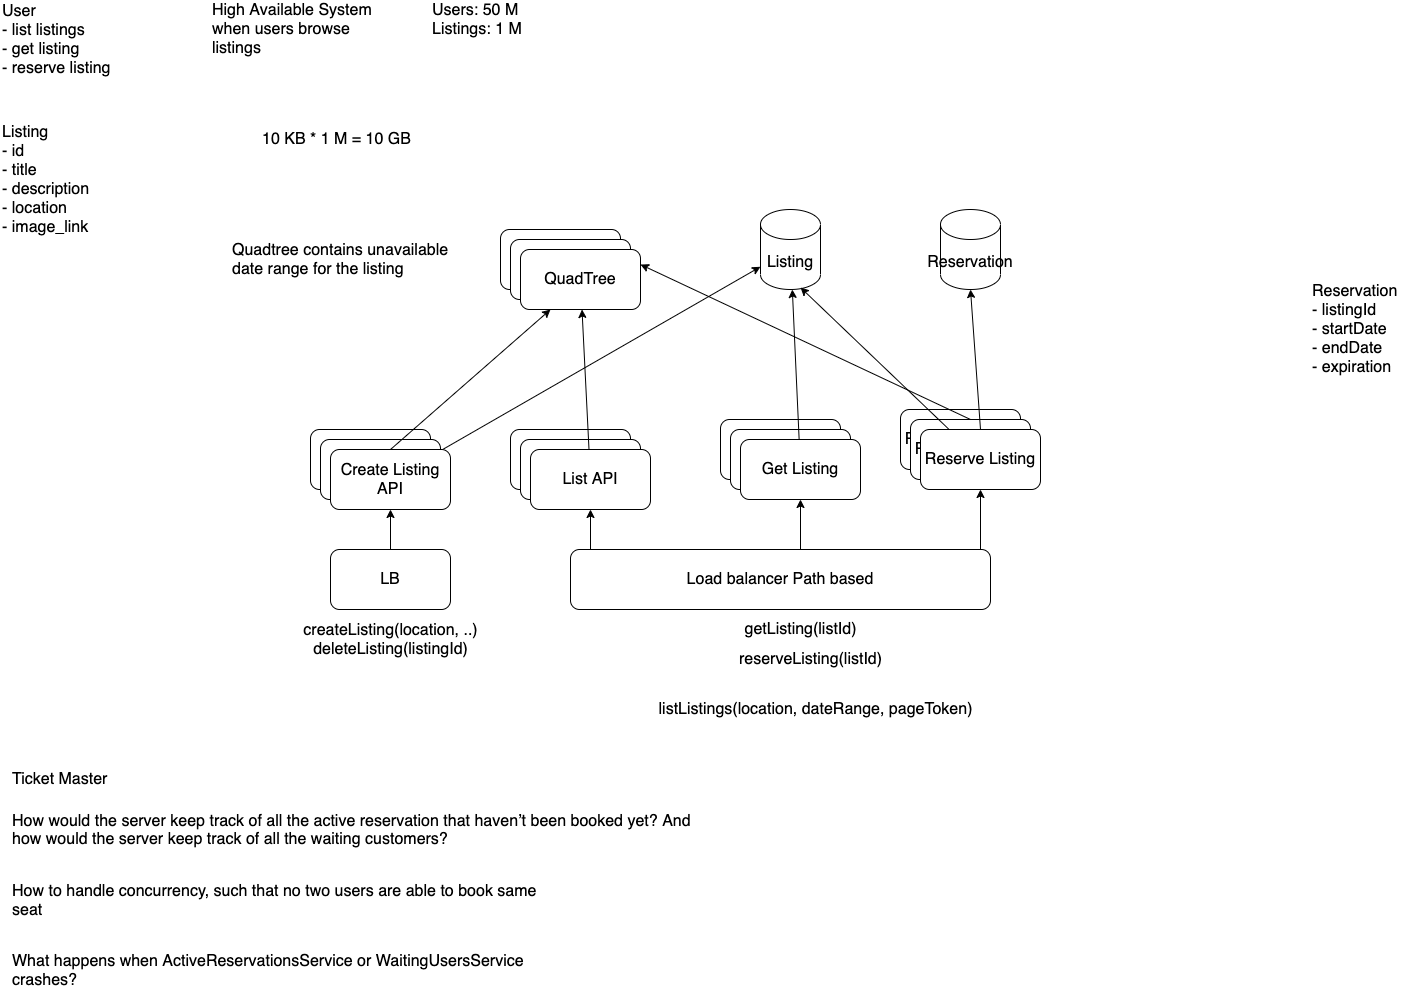

The diagram above was exported from draw.io. Its source (the exported page's mxGraphModel, read from the mxfile embedded in the PNG):
<mxGraphModel dx="1106" dy="606" grid="1" gridSize="10" guides="1" tooltips="1" connect="1" arrows="1" fold="1" page="1" pageScale="1" pageWidth="850" pageHeight="1100" background="#ffffff" math="0" shadow="0">
  <root>
    <mxCell id="0" />
    <mxCell id="1" parent="0" />
    <mxCell id="ifCscj7KYBrBtVMBYIpV-1" value="User&lt;br&gt;- list listings&lt;br&gt;- get listing&lt;br&gt;- reserve listing" style="text;html=1;strokeColor=none;fillColor=none;align=left;verticalAlign=middle;whiteSpace=wrap;fontSize=16;rounded=1;" parent="1" vertex="1">
      <mxGeometry x="80" y="100" width="150" height="20" as="geometry" />
    </mxCell>
    <mxCell id="ifCscj7KYBrBtVMBYIpV-2" value="High Available System when users browse listings" style="text;html=1;strokeColor=none;fillColor=none;align=left;verticalAlign=middle;whiteSpace=wrap;fontSize=16;rounded=1;" parent="1" vertex="1">
      <mxGeometry x="290" y="90" width="190" height="20" as="geometry" />
    </mxCell>
    <mxCell id="ifCscj7KYBrBtVMBYIpV-3" value="Users: 50 M&lt;br&gt;Listings: 1 M" style="text;html=1;strokeColor=none;fillColor=none;align=left;verticalAlign=middle;whiteSpace=wrap;fontSize=16;rounded=1;" parent="1" vertex="1">
      <mxGeometry x="510" y="80" width="190" height="20" as="geometry" />
    </mxCell>
    <mxCell id="ifCscj7KYBrBtVMBYIpV-4" value="Listing&lt;br&gt;- id&lt;br&gt;- title&lt;br&gt;- description&lt;br&gt;- location&lt;br&gt;- image_link" style="text;html=1;align=left;verticalAlign=middle;resizable=0;points=[];autosize=1;strokeColor=none;fontSize=16;rounded=1;" parent="1" vertex="1">
      <mxGeometry x="80" y="190" width="100" height="120" as="geometry" />
    </mxCell>
    <mxCell id="ifCscj7KYBrBtVMBYIpV-5" value="10 KB * 1 M = 10 GB" style="text;html=1;align=left;verticalAlign=middle;resizable=0;points=[];autosize=1;strokeColor=none;fontSize=16;rounded=1;" parent="1" vertex="1">
      <mxGeometry x="340" y="200" width="160" height="20" as="geometry" />
    </mxCell>
    <mxCell id="ifCscj7KYBrBtVMBYIpV-6" value="Listing" style="shape=cylinder3;whiteSpace=wrap;html=1;boundedLbl=1;backgroundOutline=1;size=15;fontSize=16;align=center;rounded=1;" parent="1" vertex="1">
      <mxGeometry x="840" y="280" width="60" height="80" as="geometry" />
    </mxCell>
    <mxCell id="ifCscj7KYBrBtVMBYIpV-7" value="QuadTree" style="whiteSpace=wrap;html=1;fontSize=16;align=center;rounded=1;" parent="1" vertex="1">
      <mxGeometry x="580" y="300" width="120" height="60" as="geometry" />
    </mxCell>
    <mxCell id="ifCscj7KYBrBtVMBYIpV-8" value="QuadTree" style="whiteSpace=wrap;html=1;fontSize=16;align=center;rounded=1;" parent="1" vertex="1">
      <mxGeometry x="590" y="310" width="120" height="60" as="geometry" />
    </mxCell>
    <mxCell id="ifCscj7KYBrBtVMBYIpV-9" value="QuadTree" style="whiteSpace=wrap;html=1;fontSize=16;align=center;rounded=1;" parent="1" vertex="1">
      <mxGeometry x="600" y="320" width="120" height="60" as="geometry" />
    </mxCell>
    <mxCell id="ifCscj7KYBrBtVMBYIpV-10" value="List API" style="whiteSpace=wrap;html=1;fontSize=16;align=center;rounded=1;" parent="1" vertex="1">
      <mxGeometry x="590" y="500" width="120" height="60" as="geometry" />
    </mxCell>
    <mxCell id="ifCscj7KYBrBtVMBYIpV-11" value="listListings(location, dateRange, pageToken)" style="text;html=1;align=center;verticalAlign=middle;resizable=0;points=[];autosize=1;strokeColor=none;fontSize=16;rounded=1;" parent="1" vertex="1">
      <mxGeometry x="730" y="770" width="330" height="20" as="geometry" />
    </mxCell>
    <mxCell id="ifCscj7KYBrBtVMBYIpV-12" value="List API" style="whiteSpace=wrap;html=1;fontSize=16;align=center;rounded=1;" parent="1" vertex="1">
      <mxGeometry x="600" y="510" width="120" height="60" as="geometry" />
    </mxCell>
    <mxCell id="ifCscj7KYBrBtVMBYIpV-16" value="" style="orthogonalLoop=1;jettySize=auto;html=1;fontSize=16;" parent="1" source="ifCscj7KYBrBtVMBYIpV-13" target="ifCscj7KYBrBtVMBYIpV-9" edge="1">
      <mxGeometry relative="1" as="geometry" />
    </mxCell>
    <mxCell id="ifCscj7KYBrBtVMBYIpV-13" value="List API" style="whiteSpace=wrap;html=1;fontSize=16;align=center;rounded=1;" parent="1" vertex="1">
      <mxGeometry x="610" y="520" width="120" height="60" as="geometry" />
    </mxCell>
    <mxCell id="ifCscj7KYBrBtVMBYIpV-15" value="" style="edgeStyle=orthogonalEdgeStyle;orthogonalLoop=1;jettySize=auto;html=1;fontSize=16;" parent="1" target="ifCscj7KYBrBtVMBYIpV-13" edge="1">
      <mxGeometry relative="1" as="geometry">
        <mxPoint x="670" y="620" as="sourcePoint" />
      </mxGeometry>
    </mxCell>
    <mxCell id="ifCscj7KYBrBtVMBYIpV-17" value="List API" style="whiteSpace=wrap;html=1;fontSize=16;align=center;rounded=1;" parent="1" vertex="1">
      <mxGeometry x="390" y="500" width="120" height="60" as="geometry" />
    </mxCell>
    <mxCell id="ifCscj7KYBrBtVMBYIpV-18" value="List API" style="whiteSpace=wrap;html=1;fontSize=16;align=center;rounded=1;" parent="1" vertex="1">
      <mxGeometry x="400" y="510" width="120" height="60" as="geometry" />
    </mxCell>
    <mxCell id="ifCscj7KYBrBtVMBYIpV-23" value="" style="orthogonalLoop=1;jettySize=auto;html=1;fontSize=16;" parent="1" source="ifCscj7KYBrBtVMBYIpV-19" target="ifCscj7KYBrBtVMBYIpV-6" edge="1">
      <mxGeometry relative="1" as="geometry" />
    </mxCell>
    <mxCell id="ifCscj7KYBrBtVMBYIpV-35" style="edgeStyle=none;orthogonalLoop=1;jettySize=auto;html=1;exitX=0.5;exitY=0;exitDx=0;exitDy=0;entryX=0.25;entryY=1;entryDx=0;entryDy=0;fontSize=16;" parent="1" source="ifCscj7KYBrBtVMBYIpV-19" target="ifCscj7KYBrBtVMBYIpV-9" edge="1">
      <mxGeometry relative="1" as="geometry" />
    </mxCell>
    <mxCell id="ifCscj7KYBrBtVMBYIpV-19" value="Create Listing API" style="whiteSpace=wrap;html=1;fontSize=16;align=center;rounded=1;" parent="1" vertex="1">
      <mxGeometry x="410" y="520" width="120" height="60" as="geometry" />
    </mxCell>
    <mxCell id="ifCscj7KYBrBtVMBYIpV-20" value="" style="edgeStyle=orthogonalEdgeStyle;orthogonalLoop=1;jettySize=auto;html=1;fontSize=16;" parent="1" source="ifCscj7KYBrBtVMBYIpV-21" target="ifCscj7KYBrBtVMBYIpV-19" edge="1">
      <mxGeometry relative="1" as="geometry" />
    </mxCell>
    <mxCell id="ifCscj7KYBrBtVMBYIpV-21" value="LB" style="whiteSpace=wrap;html=1;fontSize=16;align=center;rounded=1;" parent="1" vertex="1">
      <mxGeometry x="410" y="620" width="120" height="60" as="geometry" />
    </mxCell>
    <mxCell id="ifCscj7KYBrBtVMBYIpV-22" value="createListing(location, ..)&lt;br&gt;deleteListing(listingId)" style="text;html=1;align=center;verticalAlign=middle;resizable=0;points=[];autosize=1;strokeColor=none;fontSize=16;rounded=1;" parent="1" vertex="1">
      <mxGeometry x="375" y="690" width="190" height="40" as="geometry" />
    </mxCell>
    <mxCell id="ifCscj7KYBrBtVMBYIpV-36" value="Reserve Listing" style="whiteSpace=wrap;html=1;fontSize=16;align=center;rounded=1;" parent="1" vertex="1">
      <mxGeometry x="980" y="480" width="120" height="60" as="geometry" />
    </mxCell>
    <mxCell id="ifCscj7KYBrBtVMBYIpV-38" value="Reserve Listing" style="whiteSpace=wrap;html=1;fontSize=16;align=center;rounded=1;" parent="1" vertex="1">
      <mxGeometry x="990" y="490" width="120" height="60" as="geometry" />
    </mxCell>
    <mxCell id="ifCscj7KYBrBtVMBYIpV-51" style="edgeStyle=none;orthogonalLoop=1;jettySize=auto;html=1;exitX=0.5;exitY=0;exitDx=0;exitDy=0;entryX=1;entryY=0.25;entryDx=0;entryDy=0;fontSize=16;" parent="1" source="ifCscj7KYBrBtVMBYIpV-38" target="ifCscj7KYBrBtVMBYIpV-9" edge="1">
      <mxGeometry relative="1" as="geometry" />
    </mxCell>
    <mxCell id="ifCscj7KYBrBtVMBYIpV-54" style="edgeStyle=none;orthogonalLoop=1;jettySize=auto;html=1;exitX=0.5;exitY=0;exitDx=0;exitDy=0;entryX=0.5;entryY=1;entryDx=0;entryDy=0;entryPerimeter=0;fontSize=16;" parent="1" source="ifCscj7KYBrBtVMBYIpV-39" target="ifCscj7KYBrBtVMBYIpV-47" edge="1">
      <mxGeometry relative="1" as="geometry" />
    </mxCell>
    <mxCell id="ifCscj7KYBrBtVMBYIpV-55" style="edgeStyle=none;orthogonalLoop=1;jettySize=auto;html=1;entryX=0.667;entryY=0.975;entryDx=0;entryDy=0;entryPerimeter=0;fontSize=16;" parent="1" source="ifCscj7KYBrBtVMBYIpV-39" target="ifCscj7KYBrBtVMBYIpV-6" edge="1">
      <mxGeometry relative="1" as="geometry" />
    </mxCell>
    <mxCell id="ifCscj7KYBrBtVMBYIpV-39" value="Reserve Listing" style="whiteSpace=wrap;html=1;fontSize=16;align=center;rounded=1;" parent="1" vertex="1">
      <mxGeometry x="1000" y="500" width="120" height="60" as="geometry" />
    </mxCell>
    <mxCell id="ifCscj7KYBrBtVMBYIpV-40" value="Get Listing" style="whiteSpace=wrap;html=1;fontSize=16;align=center;rounded=1;" parent="1" vertex="1">
      <mxGeometry x="800" y="490" width="120" height="60" as="geometry" />
    </mxCell>
    <mxCell id="ifCscj7KYBrBtVMBYIpV-41" value="Get Listing" style="whiteSpace=wrap;html=1;fontSize=16;align=center;rounded=1;" parent="1" vertex="1">
      <mxGeometry x="810" y="500" width="120" height="60" as="geometry" />
    </mxCell>
    <mxCell id="ifCscj7KYBrBtVMBYIpV-49" style="edgeStyle=none;orthogonalLoop=1;jettySize=auto;html=1;fontSize=16;" parent="1" source="ifCscj7KYBrBtVMBYIpV-42" target="ifCscj7KYBrBtVMBYIpV-6" edge="1">
      <mxGeometry relative="1" as="geometry" />
    </mxCell>
    <mxCell id="ifCscj7KYBrBtVMBYIpV-42" value="Get Listing" style="whiteSpace=wrap;html=1;fontSize=16;align=center;rounded=1;" parent="1" vertex="1">
      <mxGeometry x="820" y="510" width="120" height="60" as="geometry" />
    </mxCell>
    <mxCell id="ifCscj7KYBrBtVMBYIpV-44" value="" style="edgeStyle=none;orthogonalLoop=1;jettySize=auto;html=1;fontSize=16;" parent="1" target="ifCscj7KYBrBtVMBYIpV-42" edge="1">
      <mxGeometry relative="1" as="geometry">
        <mxPoint x="880" y="620" as="sourcePoint" />
      </mxGeometry>
    </mxCell>
    <mxCell id="ifCscj7KYBrBtVMBYIpV-46" value="" style="edgeStyle=none;orthogonalLoop=1;jettySize=auto;html=1;fontSize=16;" parent="1" target="ifCscj7KYBrBtVMBYIpV-39" edge="1">
      <mxGeometry relative="1" as="geometry">
        <mxPoint x="1060" y="620" as="sourcePoint" />
      </mxGeometry>
    </mxCell>
    <mxCell id="ifCscj7KYBrBtVMBYIpV-47" value="Reservation" style="shape=cylinder3;whiteSpace=wrap;html=1;boundedLbl=1;backgroundOutline=1;size=15;fontSize=16;align=center;rounded=1;" parent="1" vertex="1">
      <mxGeometry x="1020" y="280" width="60" height="80" as="geometry" />
    </mxCell>
    <mxCell id="ifCscj7KYBrBtVMBYIpV-48" value="Reservation&lt;br&gt;- listingId&lt;br&gt;- startDate&lt;br&gt;- endDate&lt;br&gt;- expiration" style="text;html=1;align=left;verticalAlign=middle;resizable=0;points=[];autosize=1;strokeColor=none;fontSize=16;rounded=1;" parent="1" vertex="1">
      <mxGeometry x="1390" y="350" width="100" height="100" as="geometry" />
    </mxCell>
    <mxCell id="ifCscj7KYBrBtVMBYIpV-56" value="getListing(listId)" style="text;html=1;align=center;verticalAlign=middle;resizable=0;points=[];autosize=1;strokeColor=none;fontSize=16;rounded=1;" parent="1" vertex="1">
      <mxGeometry x="815" y="690" width="130" height="20" as="geometry" />
    </mxCell>
    <mxCell id="ifCscj7KYBrBtVMBYIpV-57" value="reserveListing(listId)" style="text;html=1;align=center;verticalAlign=middle;resizable=0;points=[];autosize=1;strokeColor=none;fontSize=16;rounded=1;" parent="1" vertex="1">
      <mxGeometry x="810" y="720" width="160" height="20" as="geometry" />
    </mxCell>
    <mxCell id="ifCscj7KYBrBtVMBYIpV-58" value="Quadtree contains unavailable&lt;br&gt;date range for the listing" style="text;html=1;align=left;verticalAlign=middle;resizable=0;points=[];autosize=1;strokeColor=none;fontSize=16;rounded=1;" parent="1" vertex="1">
      <mxGeometry x="310" y="310" width="230" height="40" as="geometry" />
    </mxCell>
    <mxCell id="ifCscj7KYBrBtVMBYIpV-59" value="&lt;font style=&quot;font-size: 16px&quot;&gt;Load balancer Path based&lt;/font&gt;" style="rounded=1;whiteSpace=wrap;html=1;" parent="1" vertex="1">
      <mxGeometry x="650" y="620" width="420" height="60" as="geometry" />
    </mxCell>
    <mxCell id="2elh0PBSBRacC1LMlrzB-1" value="&lt;font style=&quot;font-size: 16px&quot;&gt;Ticket Master&lt;/font&gt;" style="text;html=1;align=left;verticalAlign=middle;resizable=0;points=[];autosize=1;strokeColor=none;" vertex="1" parent="1">
      <mxGeometry x="90" y="840" width="110" height="20" as="geometry" />
    </mxCell>
    <mxCell id="2elh0PBSBRacC1LMlrzB-4" value="&lt;p class=&quot;p1&quot; style=&quot;margin: 0px; font-stretch: normal; line-height: normal; font-size: 16px;&quot;&gt;How would the server keep track of all the active reservation that haven’t been booked yet? And&lt;/p&gt;&lt;p class=&quot;p1&quot; style=&quot;margin: 0px; font-stretch: normal; line-height: normal; font-size: 16px;&quot;&gt;how would the server keep track of all the waiting customers?&lt;/p&gt;" style="text;html=1;align=left;verticalAlign=middle;resizable=0;points=[];autosize=1;strokeColor=none;fontSize=16;" vertex="1" parent="1">
      <mxGeometry x="90" y="880" width="690" height="40" as="geometry" />
    </mxCell>
    <mxCell id="2elh0PBSBRacC1LMlrzB-5" value="&lt;p class=&quot;p1&quot;&gt;How to handle concurrency, such that no two users are able to book same seat&lt;/p&gt;" style="text;whiteSpace=wrap;html=1;fontSize=16;align=left;" vertex="1" parent="1">
      <mxGeometry x="90" y="930" width="550" height="30" as="geometry" />
    </mxCell>
    <mxCell id="2elh0PBSBRacC1LMlrzB-6" value="&lt;p class=&quot;p1&quot;&gt;What happens when ActiveReservationsService or WaitingUsersService crashes?&lt;/p&gt;" style="text;whiteSpace=wrap;html=1;fontSize=16;" vertex="1" parent="1">
      <mxGeometry x="90" y="1000" width="550" height="40" as="geometry" />
    </mxCell>
  </root>
</mxGraphModel>